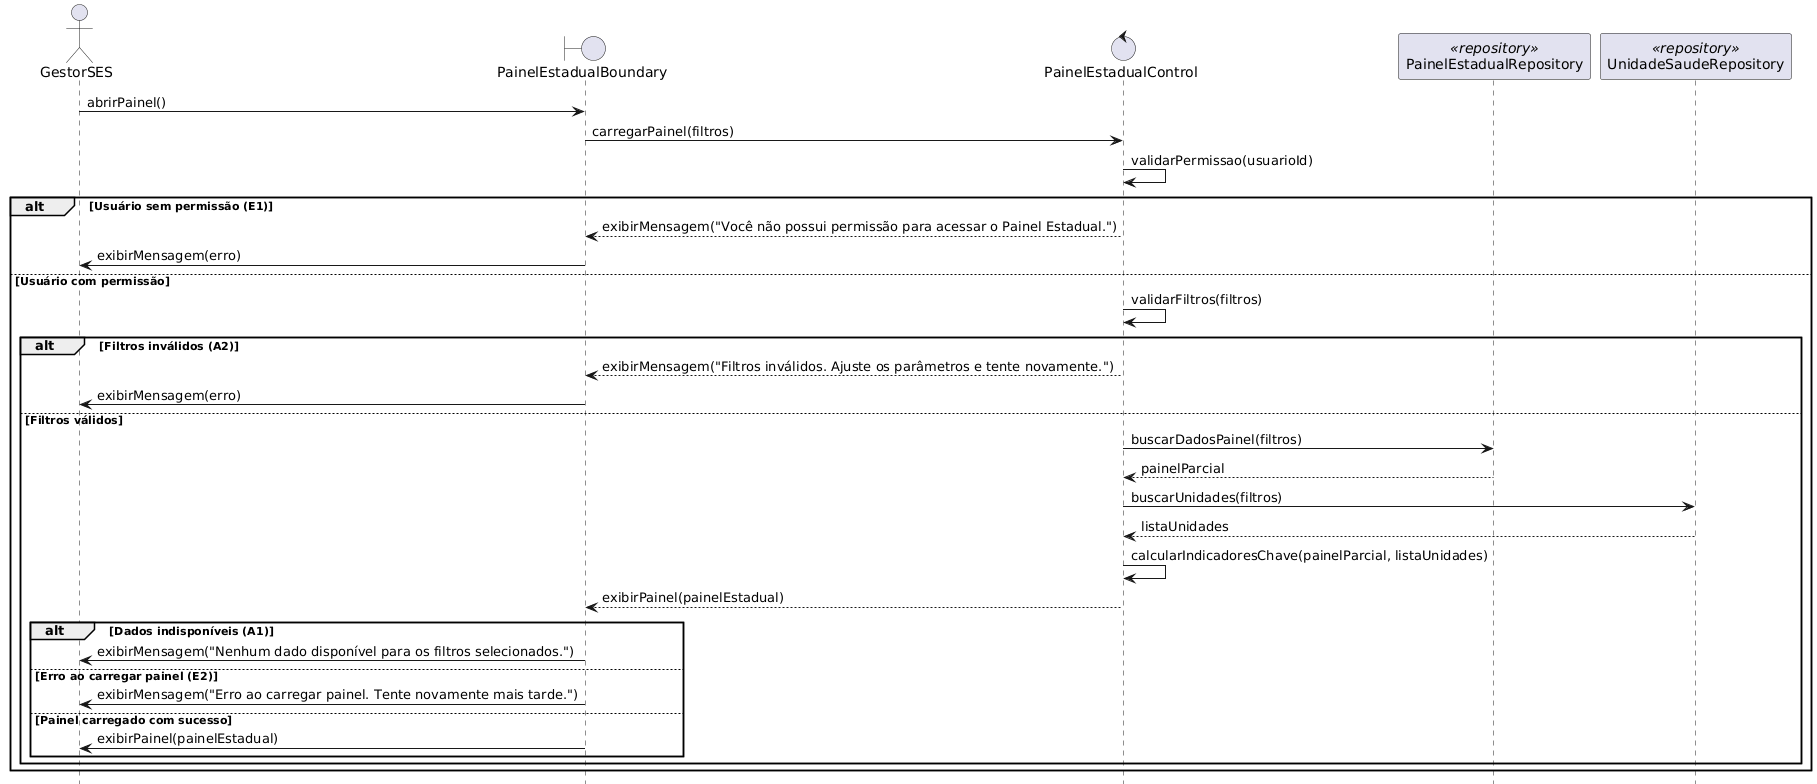

The diagram above was rendered by PlantUML. Its source (embedded in the PNG):
@startuml
title UC020 - Visualizar Painel de Controle Estadual

actor GestorSES
boundary PainelEstadualBoundary
control PainelEstadualControl
participant PainelEstadualRepository <<repository>>
participant UnidadeSaudeRepository <<repository>>

GestorSES -> PainelEstadualBoundary: abrirPainel()
PainelEstadualBoundary -> PainelEstadualControl: carregarPainel(filtros)

' Validação de permissão
PainelEstadualControl -> PainelEstadualControl: validarPermissao(usuarioId)

alt Usuário sem permissão (E1)
  PainelEstadualControl --> PainelEstadualBoundary: exibirMensagem("Você não possui permissão para acessar o Painel Estadual.")
  PainelEstadualBoundary -> GestorSES: exibirMensagem(erro)

else Usuário com permissão

  ' Validação de filtros
  PainelEstadualControl -> PainelEstadualControl: validarFiltros(filtros)

  alt Filtros inválidos (A2)
    PainelEstadualControl --> PainelEstadualBoundary: exibirMensagem("Filtros inválidos. Ajuste os parâmetros e tente novamente.")
    PainelEstadualBoundary -> GestorSES: exibirMensagem(erro)

  else Filtros válidos

    ' Buscar dados consolidados
    PainelEstadualControl -> PainelEstadualRepository: buscarDadosPainel(filtros)
    PainelEstadualRepository --> PainelEstadualControl: painelParcial

    PainelEstadualControl -> UnidadeSaudeRepository: buscarUnidades(filtros)
    UnidadeSaudeRepository --> PainelEstadualControl: listaUnidades

    ' Calcular indicadores e montar objeto PainelEstadual
    PainelEstadualControl -> PainelEstadualControl: calcularIndicadoresChave(painelParcial, listaUnidades)
    PainelEstadualControl --> PainelEstadualBoundary: exibirPainel(painelEstadual)

    alt Dados indisponíveis (A1)
      ' painelEstadual sem dados para os filtros
      PainelEstadualBoundary -> GestorSES: exibirMensagem("Nenhum dado disponível para os filtros selecionados.")
    else Erro ao carregar painel (E2)
      ' este ramo seria usado em caso de exceção ao buscar dados
      PainelEstadualBoundary -> GestorSES: exibirMensagem("Erro ao carregar painel. Tente novamente mais tarde.")
    else Painel carregado com sucesso
      PainelEstadualBoundary -> GestorSES: exibirPainel(painelEstadual)
    end

  end
end
@enduml